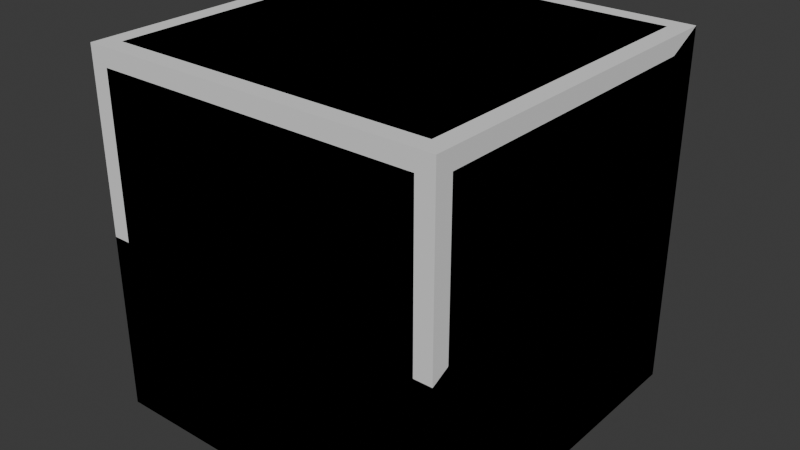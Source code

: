 # Source: World-blocks.blend  (saved by Blender 5.2.44; exported with 4.5.12 LTS)
import bpy
from mathutils import Matrix  # noqa: F401  (used for matrix-valued properties, if any)

bpy.ops.wm.read_factory_settings(use_empty=True)
scene = bpy.context.scene
scene.name = 'Scene'

# ---- world
world_world = bpy.data.worlds.new('World'); scene.world = world_world
world_world.use_nodes = True; world_world.node_tree.nodes.clear()
_N = world_world.node_tree.nodes; _L = world_world.node_tree.links
n0 = _N.new('ShaderNodeOutputWorld'); n0.name = 'World Output'; n0.location = (200, 100)
n1 = _N.new('ShaderNodeBackground'); n1.name = 'Background'; n1.location = (-200, 100)
n1.inputs[0].default_value = (0.05088, 0.05088, 0.05088, 1.0)
_L.new(n1.outputs[0], n0.inputs[0])
n0.is_active_output = True
world_world.color = (0.05088, 0.05088, 0.05088)
world_world.sun_shadow_jitter_overblur = 0.0

# ---- meshes
me_cube_003 = bpy.data.meshes.new('Cube.003')
me_cube_003.from_pydata([(-0.9, -1.0, -1.0), (-1.0, -0.7586, -0.9), (-1.0, 0.9, -0.9), (-0.9, 1.0, -1.0), (-1.0, 0.9, 0.7586), (-0.9, 1.0, 1.0), (1.0, -0.7586, -0.9), (0.9, -1.0, -1.0), (1.0, 0.9, -0.9), (0.9, 1.0, -1.0), (1.0, 0.9, 0.7586), (0.9, 1.0, 1.0)], [], [(3, 0, 1, 2), (5, 3, 2, 4), (10, 8, 9, 11), (7, 9, 8, 6), (6, 10, 11, 7), (0, 5, 4, 1), (2, 1, 4), (11, 5, 0, 7), (3, 9, 7, 0), (3, 5, 11, 9), (10, 6, 8)])
_uv = me_cube_003.uv_layers.new(name='UVMap')
_uv.uv.foreach_set('vector', [0.375, 0.2583, 0.1344, 0.75, 0.1677, 0.6896, 0.375, 0.275, 0.625, 0.2625, 0.375, 0.2583, 0.375, 0.275, 0.5823, 0.275, 0.5948, 0.5125, 0.3875, 0.5125, 0.3687, 0.4938, 0.625, 0.4875, 0.3625, 0.75, 0.3687, 0.4938, 0.3875, 0.5125, 0.3875, 0.7198, 0.3875, 0.7198, 0.5948, 0.5125, 0.625, 0.4875, 0.3625, 0.75, 0.1344, 0.75, 0.625, 0.2625, 0.5823, 0.275, 0.1677, 0.6896, 0.375, 0.275, 0.1677, 0.6896, 0.5823, 0.275, 0.625, 0.4875, 0.625, 0.2625, 0.1344, 0.75, 0.3625, 0.75, 0.1375, 0.5, 0.3687, 0.4938, 0.3625, 0.75, 0.1344, 0.75, 0.375, 0.2583, 0.625, 0.2625, 0.625, 0.4875, 0.3687, 0.4938, 0.5948, 0.5125, 0.3875, 0.7198, 0.3875, 0.5125])
me_cube_003.update()
me_cube_004 = bpy.data.meshes.new('Cube.004')
me_cube_004.from_pydata([(-1.0, -1.0, -1.0), (-1.0, 1.0, -1.0), (-1.0, 1.0, 1.0), (1.0, -1.0, -1.0), (1.0, 1.0, -1.0), (1.0, 1.0, 1.0)], [], [(5, 3, 4), (1, 2, 5, 4), (5, 2, 0, 3), (1, 4, 3, 0), (1, 0, 2)])
_uv = me_cube_004.uv_layers.new(name='UVMap')
_uv.uv.foreach_set('vector', [0.625, 0.5, 0.375, 0.75, 0.375, 0.5, 0.375, 0.25, 0.625, 0.25, 0.625, 0.5, 0.375, 0.5, 0.625, 0.5, 0.625, 0.25, 0.125, 0.75, 0.375, 0.75, 0.125, 0.5, 0.375, 0.5, 0.375, 0.75, 0.125, 0.75, 0.375, 0.25, 0.125, 0.75, 0.625, 0.25])
me_cube_004.update()
me_cube_001 = bpy.data.meshes.new('Cube.001')
me_cube_001.from_pydata([(-0.9, -0.9, -1.0), (-0.9, -1.0, -0.9), (-1.0, -0.9, -0.9), (-0.9, -1.0, 0.9), (-0.9, -0.9, 1.0), (-1.0, -0.9, 0.9), (-0.9, 0.9, -1.0), (-1.0, 0.9, -0.9), (-0.9, 1.0, -0.9), (-0.9, 0.9, 1.0), (-0.9, 1.0, 0.9), (-1.0, 0.9, 0.9), (0.9, -0.9, -1.0), (1.0, -0.9, -0.9), (0.9, -1.0, -0.9), (0.9, -0.9, 1.0), (0.9, -1.0, 0.9), (1.0, -0.9, 0.9), (0.9, 0.9, -1.0), (0.9, 1.0, -0.9), (1.0, 0.9, -0.9), (0.9, 0.9, 1.0), (1.0, 0.9, 0.9), (0.9, 1.0, 0.9)], [], [(0, 1, 2), (3, 4, 5), (6, 7, 8), (9, 10, 11), (12, 13, 14), (15, 16, 17), (18, 19, 20), (21, 22, 23), (6, 0, 2, 7), (1, 3, 5, 2), (4, 9, 11, 5), (10, 8, 7, 11), (18, 6, 8, 19), (9, 21, 23, 10), (22, 20, 19, 23), (12, 18, 20, 13), (21, 15, 17, 22), (16, 14, 13, 17), (0, 12, 14, 1), (15, 4, 3, 16), (6, 18, 12, 0), (2, 5, 11, 7), (14, 16, 3, 1), (21, 9, 4, 15), (8, 10, 23, 19), (20, 22, 17, 13)])
_uv = me_cube_001.uv_layers.new(name='UVMap')
_uv.uv.foreach_set('vector', [0.1375, 0.7375, 0.1375, 0.75, 0.125, 0.7375, 0.6125, 0.0, 0.625, 0.0125, 0.6125, 0.0125, 0.1375, 0.5125, 0.125, 0.5125, 0.1375, 0.5, 0.625, 0.2458, 0.6125, 0.2594, 0.6125, 0.2375, 0.3625, 0.7375, 0.3844, 0.7375, 0.375, 0.7563, 0.6313, 0.75, 0.6125, 0.7625, 0.6125, 0.7406, 0.3625, 0.5125, 0.375, 0.4937, 0.3844, 0.5125, 0.6313, 0.5, 0.6125, 0.5094, 0.6125, 0.4875, 0.1375, 0.5125, 0.1375, 0.7375, 0.125, 0.7375, 0.125, 0.5125, 0.3875, 0.0, 0.6125, 0.0, 0.6125, 0.0125, 0.3875, 0.0125, 0.625, 0.0125, 0.625, 0.2458, 0.6125, 0.2375, 0.6125, 0.0125, 0.6125, 0.2594, 0.3875, 0.2625, 0.3875, 0.2375, 0.6125, 0.2375, 0.3625, 0.5125, 0.1375, 0.5125, 0.1375, 0.5, 0.375, 0.4937, 0.625, 0.2458, 0.6313, 0.5, 0.6125, 0.4875, 0.6125, 0.2594, 0.6125, 0.5094, 0.3844, 0.5125, 0.375, 0.4937, 0.6125, 0.4875, 0.3625, 0.7375, 0.3625, 0.5125, 0.3844, 0.5125, 0.3844, 0.7375, 0.6313, 0.5, 0.6313, 0.75, 0.6125, 0.7406, 0.6125, 0.5094, 0.6125, 0.7625, 0.375, 0.7563, 0.3844, 0.7375, 0.6125, 0.7406, 0.1375, 0.7375, 0.3625, 0.7375, 0.375, 0.7563, 0.1375, 0.75, 0.6313, 0.75, 0.625, 0.9875, 0.6125, 0.9875, 0.6125, 0.7625, 0.1375, 0.5125, 0.3625, 0.5125, 0.3625, 0.7375, 0.1375, 0.7375, 0.3875, 0.0125, 0.6125, 0.0125, 0.6125, 0.2375, 0.3875, 0.2375, 0.375, 0.7563, 0.6125, 0.7625, 0.6125, 0.9875, 0.3875, 0.9875, 0.6313, 0.5, 0.8625, 0.5125, 0.8625, 0.7375, 0.6313, 0.75, 0.3875, 0.2625, 0.6125, 0.2594, 0.6125, 0.4875, 0.375, 0.4937, 0.3844, 0.5125, 0.6125, 0.5094, 0.6125, 0.7406, 0.3844, 0.7375])
me_cube_001.update()
me_cube_002 = bpy.data.meshes.new('Cube.002')
me_cube_002.from_pydata([(-1.0, -1.0, -1.0), (-1.0, -1.0, 1.0), (-1.0, 1.0, -1.0), (-1.0, 1.0, 1.0), (1.0, -1.0, -1.0), (1.0, -1.0, 1.0), (1.0, 1.0, -1.0), (1.0, 1.0, 1.0)], [], [(0, 1, 3, 2), (2, 3, 7, 6), (6, 7, 5, 4), (4, 5, 1, 0), (2, 6, 4, 0), (7, 3, 1, 5)])
_uv = me_cube_002.uv_layers.new(name='UVMap')
_uv.uv.foreach_set('vector', [0.375, 0.0, 0.625, 0.0, 0.625, 0.25, 0.375, 0.25, 0.375, 0.25, 0.625, 0.25, 0.625, 0.5, 0.375, 0.5, 0.375, 0.5, 0.625, 0.5, 0.625, 0.75, 0.375, 0.75, 0.375, 0.75, 0.625, 0.75, 0.625, 1.0, 0.375, 1.0, 0.125, 0.5, 0.375, 0.5, 0.375, 0.75, 0.125, 0.75, 0.625, 0.5, 0.875, 0.5, 0.875, 0.75, 0.625, 0.75])
me_cube_002.update()
me_cube_005 = bpy.data.meshes.new('Cube.005')
me_cube_005.from_pydata([(-0.9, -1.0, -1.0), (-1.0, -0.9, -0.9), (-0.9, -1.0, 0.0), (-1.0, -0.9, -0.0618), (-1.0, 0.9, -0.9), (-0.9, 1.0, -1.0), (-0.9, 1.0, 1.0), (-1.0, 0.9, 0.8382), (1.0, -0.9, -0.9), (0.9, -1.0, -1.0), (0.9, -1.0, 0.0), (1.0, -0.9, -0.0618), (1.0, 0.9, -0.9), (0.9, 1.0, -1.0), (1.0, 0.9, 0.8382), (0.9, 1.0, 1.0)], [], [(5, 0, 1, 4), (0, 2, 3, 1), (2, 6, 7, 3), (6, 5, 4, 7), (14, 12, 13, 15), (9, 13, 12, 8), (15, 10, 11, 14), (10, 9, 8, 11), (5, 13, 9, 0), (1, 3, 7, 4), (9, 10, 2, 0), (15, 6, 2, 10), (5, 6, 15, 13), (12, 14, 11, 8)])
_uv = me_cube_005.uv_layers.new(name='UVMap')
_uv.uv.foreach_set('vector', [0.375, 0.2583, 0.375, 0.0, 0.3976, 0.0125, 0.3891, 0.2375, 0.375, 0.0, 0.625, 0.0, 0.6016, 0.0125, 0.3976, 0.0125, 0.625, 0.0, 0.625, 0.2583, 0.6102, 0.2375, 0.6016, 0.0125, 0.625, 0.2583, 0.375, 0.2583, 0.3891, 0.2375, 0.6102, 0.2375, 0.6102, 0.5125, 0.3891, 0.5125, 0.3687, 0.4937, 0.6313, 0.4937, 0.3687, 0.7563, 0.3687, 0.4937, 0.3891, 0.5125, 0.3976, 0.7375, 0.6313, 0.4937, 0.6313, 0.7563, 0.6016, 0.7375, 0.6102, 0.5125, 0.6313, 0.7563, 0.3687, 0.7563, 0.3976, 0.7375, 0.6016, 0.7375, 0.1375, 0.5, 0.3687, 0.4937, 0.3687, 0.7563, 0.1375, 0.75, 0.3976, 0.0125, 0.6016, 0.0125, 0.6102, 0.2375, 0.3891, 0.2375, 0.3687, 0.7563, 0.6313, 0.7563, 0.625, 0.9875, 0.375, 0.9875, 0.6313, 0.4937, 0.8625, 0.5, 0.8625, 0.75, 0.6313, 0.7563, 0.375, 0.2583, 0.625, 0.2583, 0.6313, 0.4937, 0.3687, 0.4937, 0.3891, 0.5125, 0.6102, 0.5125, 0.6016, 0.7375, 0.3976, 0.7375])
me_cube_005.update()
me_cube_006 = bpy.data.meshes.new('Cube.006')
me_cube_006.from_pydata([(-1.0, -1.0, -1.0), (-1.0, -1.0, 0.0), (-1.0, 1.0, -1.0), (-1.0, 1.0, 1.0), (1.0, -1.0, -1.0), (1.0, -1.0, 0.0), (1.0, 1.0, -1.0), (1.0, 1.0, 1.0)], [], [(0, 1, 3, 2), (2, 3, 7, 6), (6, 7, 5, 4), (4, 5, 1, 0), (2, 6, 4, 0), (7, 3, 1, 5)])
_uv = me_cube_006.uv_layers.new(name='UVMap')
_uv.uv.foreach_set('vector', [0.375, 0.0, 0.625, 0.0, 0.625, 0.25, 0.375, 0.25, 0.375, 0.25, 0.625, 0.25, 0.625, 0.5, 0.375, 0.5, 0.375, 0.5, 0.625, 0.5, 0.625, 0.75, 0.375, 0.75, 0.375, 0.75, 0.625, 0.75, 0.625, 1.0, 0.375, 1.0, 0.125, 0.5, 0.375, 0.5, 0.375, 0.75, 0.125, 0.75, 0.625, 0.5, 0.875, 0.5, 0.875, 0.75, 0.625, 0.75])
me_cube_006.update()
me_cube_007 = bpy.data.meshes.new('Cube.007')
me_cube_007.from_pydata([(-0.9, -1.0, -1.0), (-1.0, -0.5764, -0.9), (-1.0, 0.9, -0.9), (-0.9, 1.0, -1.0), (-1.0, 0.9, -0.1618), (-0.9, 1.0, 0.0), (1.0, -0.5764, -0.9), (0.9, -1.0, -1.0), (1.0, 0.9, -0.9), (0.9, 1.0, -1.0), (1.0, 0.9, -0.1618), (0.9, 1.0, 0.0)], [], [(3, 0, 1, 2), (5, 3, 2, 4), (10, 8, 9, 11), (7, 9, 8, 6), (11, 7, 6, 10), (4, 1, 0, 5), (2, 1, 4), (11, 5, 0, 7), (3, 9, 7, 0), (3, 5, 11, 9), (8, 10, 6)])
_uv = me_cube_007.uv_layers.new(name='UVMap')
_uv.uv.foreach_set('vector', [0.375, 0.2583, 0.1344, 0.75, 0.203, 0.6441, 0.3875, 0.275, 0.625, 0.2625, 0.375, 0.2583, 0.3875, 0.275, 0.572, 0.275, 0.5845, 0.5125, 0.4, 0.5125, 0.3687, 0.4937, 0.625, 0.4875, 0.3625, 0.75, 0.3687, 0.4937, 0.4, 0.5125, 0.4, 0.697, 0.625, 0.4875, 0.3625, 0.75, 0.4, 0.697, 0.5845, 0.5125, 0.572, 0.275, 0.203, 0.6441, 0.1344, 0.75, 0.625, 0.2625, 0.3875, 0.275, 0.203, 0.6441, 0.572, 0.275, 0.625, 0.4875, 0.625, 0.2625, 0.1344, 0.75, 0.3625, 0.75, 0.1375, 0.5, 0.3687, 0.4937, 0.3625, 0.75, 0.1344, 0.75, 0.375, 0.2583, 0.625, 0.2625, 0.625, 0.4875, 0.3687, 0.4937, 0.4, 0.5125, 0.5845, 0.5125, 0.4, 0.697])
me_cube_007.update()
me_cube_008 = bpy.data.meshes.new('Cube.008')
me_cube_008.from_pydata([(-1.0, -1.0, -1.0), (-1.0, 1.0, -1.0), (-1.0, 1.0, 0.0), (1.0, -1.0, -1.0), (1.0, 1.0, -1.0), (1.0, 1.0, 0.0)], [], [(4, 5, 3), (1, 2, 5, 4), (5, 2, 0, 3), (1, 4, 3, 0), (1, 0, 2)])
_uv = me_cube_008.uv_layers.new(name='UVMap')
_uv.uv.foreach_set('vector', [0.375, 0.5, 0.625, 0.5, 0.375, 0.75, 0.375, 0.25, 0.625, 0.25, 0.625, 0.5, 0.375, 0.5, 0.625, 0.5, 0.625, 0.25, 0.125, 0.75, 0.375, 0.75, 0.125, 0.5, 0.375, 0.5, 0.375, 0.75, 0.125, 0.75, 0.375, 0.25, 0.125, 0.75, 0.625, 0.25])
me_cube_008.update()
me_cube_009 = bpy.data.meshes.new('Cube.009')
me_cube_009.from_pydata([(-0.9, -0.9, -1.0), (-0.9, -1.0, -0.9), (-1.0, -0.9, -0.9), (-0.9, -1.0, -0.1), (-0.9, -0.9, 0.0), (-1.0, -0.9, -0.1), (-0.9, 0.9, -1.0), (-1.0, 0.9, -0.9), (-0.9, 1.0, -0.9), (-0.9, 0.9, 0.0), (-0.9, 1.0, -0.1), (-1.0, 0.9, -0.1), (0.9, -0.9, -1.0), (1.0, -0.9, -0.9), (0.9, -1.0, -0.9), (0.9, -0.9, 0.0), (0.9, -1.0, -0.1), (1.0, -0.9, -0.1), (0.9, 0.9, -1.0), (0.9, 1.0, -0.9), (1.0, 0.9, -0.9), (0.9, 0.9, 0.0), (1.0, 0.9, -0.1), (0.9, 1.0, -0.1)], [], [(0, 1, 2), (3, 4, 5), (6, 7, 8), (9, 10, 11), (12, 13, 14), (15, 16, 17), (18, 19, 20), (21, 22, 23), (6, 0, 2, 7), (1, 3, 5, 2), (4, 9, 11, 5), (10, 8, 7, 11), (18, 6, 8, 19), (9, 21, 23, 10), (22, 20, 19, 23), (12, 18, 20, 13), (21, 15, 17, 22), (16, 14, 13, 17), (0, 12, 14, 1), (15, 4, 3, 16), (6, 18, 12, 0), (2, 5, 11, 7), (14, 16, 3, 1), (21, 9, 4, 15), (8, 10, 23, 19), (20, 22, 17, 13)])
_uv = me_cube_009.uv_layers.new(name='UVMap')
_uv.uv.foreach_set('vector', [0.1375, 0.7375, 0.1375, 0.75, 0.125, 0.7375, 0.6, 0.0, 0.625, 0.0125, 0.6, 0.0125, 0.1375, 0.5125, 0.125, 0.5125, 0.1375, 0.5, 0.625, 0.2458, 0.6, 0.2594, 0.6, 0.2375, 0.3625, 0.7375, 0.3937, 0.7375, 0.3812, 0.7563, 0.6313, 0.75, 0.6, 0.7625, 0.6, 0.7406, 0.3625, 0.5125, 0.3812, 0.4938, 0.3937, 0.5125, 0.6313, 0.5, 0.6, 0.5094, 0.6, 0.4875, 0.1375, 0.5125, 0.1375, 0.7375, 0.125, 0.7375, 0.125, 0.5125, 0.4, 0.0, 0.6, 0.0, 0.6, 0.0125, 0.4, 0.0125, 0.625, 0.0125, 0.625, 0.2458, 0.6, 0.2375, 0.6, 0.0125, 0.6, 0.2594, 0.4, 0.2625, 0.4, 0.2375, 0.6, 0.2375, 0.3625, 0.5125, 0.1375, 0.5125, 0.1375, 0.5, 0.3812, 0.4938, 0.625, 0.2458, 0.6313, 0.5, 0.6, 0.4875, 0.6, 0.2594, 0.6, 0.5094, 0.3937, 0.5125, 0.3812, 0.4938, 0.6, 0.4875, 0.3625, 0.7375, 0.3625, 0.5125, 0.3937, 0.5125, 0.3937, 0.7375, 0.6313, 0.5, 0.6313, 0.75, 0.6, 0.7406, 0.6, 0.5094, 0.6, 0.7625, 0.3812, 0.7563, 0.3937, 0.7375, 0.6, 0.7406, 0.1375, 0.7375, 0.3625, 0.7375, 0.3812, 0.7563, 0.1375, 0.75, 0.6313, 0.75, 0.625, 0.9875, 0.6, 0.9875, 0.6, 0.7625, 0.1375, 0.5125, 0.3625, 0.5125, 0.3625, 0.7375, 0.1375, 0.7375, 0.4, 0.0125, 0.6, 0.0125, 0.6, 0.2375, 0.4, 0.2375, 0.3812, 0.7563, 0.6, 0.7625, 0.6, 0.9875, 0.4, 0.9875, 0.6313, 0.5, 0.8625, 0.5125, 0.8625, 0.7375, 0.6313, 0.75, 0.4, 0.2625, 0.6, 0.2594, 0.6, 0.4875, 0.3812, 0.4938, 0.3937, 0.5125, 0.6, 0.5094, 0.6, 0.7406, 0.3937, 0.7375])
me_cube_009.update()
me_cube_010 = bpy.data.meshes.new('Cube.010')
me_cube_010.from_pydata([(-1.0, -1.0, -1.0), (-1.0, -1.0, 0.0), (-1.0, 1.0, -1.0), (-1.0, 1.0, 0.0), (1.0, -1.0, -1.0), (1.0, -1.0, 0.0), (1.0, 1.0, -1.0), (1.0, 1.0, 0.0)], [], [(0, 1, 3, 2), (2, 3, 7, 6), (6, 7, 5, 4), (4, 5, 1, 0), (2, 6, 4, 0), (7, 3, 1, 5)])
_uv = me_cube_010.uv_layers.new(name='UVMap')
_uv.uv.foreach_set('vector', [0.375, 0.0, 0.625, 0.0, 0.625, 0.25, 0.375, 0.25, 0.375, 0.25, 0.625, 0.25, 0.625, 0.5, 0.375, 0.5, 0.375, 0.5, 0.625, 0.5, 0.625, 0.75, 0.375, 0.75, 0.375, 0.75, 0.625, 0.75, 0.625, 1.0, 0.375, 1.0, 0.125, 0.5, 0.375, 0.5, 0.375, 0.75, 0.125, 0.75, 0.625, 0.5, 0.875, 0.5, 0.875, 0.75, 0.625, 0.75])
me_cube_010.update()

# ---- objects
ob_ramp1to1 = bpy.data.objects.new('Ramp1to1', me_cube_003)
ob_ramp1to1_colonly = bpy.data.objects.new('Ramp1to1-colonly', me_cube_004)
ob_cube = bpy.data.objects.new('Cube', me_cube_001)
ob_cube_colonly = bpy.data.objects.new('Cube-colonly', me_cube_002)
ob_ramp1toh = bpy.data.objects.new('Ramp1toh', me_cube_005)
ob_ramp1toh_colonly = bpy.data.objects.new('Ramp1toh-colonly', me_cube_006)
ob_ramphto0 = bpy.data.objects.new('Ramphto0', me_cube_007)
ob_ramphto0_colonly = bpy.data.objects.new('Ramphto0-colonly', me_cube_008)
ob_slab = bpy.data.objects.new('Slab', me_cube_009)
ob_slab_colonly = bpy.data.objects.new('Slab-colonly', me_cube_010)

# ---- transforms, parenting, visibility, modifiers, constraints
ob_ramp1to1.location = (0.0, 0.0, 0.0)
ob_ramp1to1.scale = (0.5, 0.5, 0.5)
ob_ramp1to1_colonly.parent = ob_ramp1to1
ob_ramp1to1_colonly.location = (0.0, 0.0, 0.0)
ob_cube.location = (0.0, 0.0, 0.0)
ob_cube.scale = (0.5, 0.5, 0.5)
ob_cube_colonly.parent = ob_cube
ob_cube_colonly.location = (0.0, 0.0, 0.0)
ob_ramp1toh.location = (0.0, 0.0, 0.0)
ob_ramp1toh.scale = (0.5, 0.5, 0.5)
ob_ramp1toh_colonly.parent = ob_ramp1toh
ob_ramp1toh_colonly.location = (0.0, 0.0, 0.0)
ob_ramphto0.location = (0.0, 0.0, 0.0)
ob_ramphto0.scale = (0.5, 0.5, 0.5)
ob_ramphto0_colonly.parent = ob_ramphto0
ob_ramphto0_colonly.location = (0.0, 0.0, 0.0)
ob_slab.location = (0.0, 0.0, 0.0)
ob_slab.scale = (0.5, 0.5, 0.5)
ob_slab_colonly.parent = ob_slab
ob_slab_colonly.location = (0.0, 0.0, 0.0)

# ---- collection membership
scene.collection.objects.link(ob_ramp1to1)
scene.collection.objects.link(ob_ramp1to1_colonly)
scene.collection.objects.link(ob_cube)
scene.collection.objects.link(ob_cube_colonly)
scene.collection.objects.link(ob_ramp1toh)
scene.collection.objects.link(ob_ramp1toh_colonly)
scene.collection.objects.link(ob_ramphto0)
scene.collection.objects.link(ob_ramphto0_colonly)
scene.collection.objects.link(ob_slab)
scene.collection.objects.link(ob_slab_colonly)

# ---- scene / render settings (as saved in the file)
scene.frame_start = 1; scene.frame_end = 250; scene.frame_set(1)
scene.render.engine = 'BLENDER_EEVEE_NEXT'
scene.render.bake_bias = 0.0
scene.render.bake_samples = 0
scene.render.compositor_device = 'GPU'
scene.eevee.use_volume_custom_range = False
scene.eevee.fast_gi_thickness_near = 0.1
scene.eevee.fast_gi_thickness_far = 0.0
scene.eevee.ray_tracing_options.screen_trace_thickness = 0.1
bpy.context.view_layer.update()

# ---- added for rendering (the .blend has no active camera and no usable light): camera, sun
cam_auto = bpy.data.cameras.new('AutoCamera')
cam_auto.lens = 50.0
cam_auto.sensor_width = 36.0
cam_auto.clip_end = 1000.0
ob_auto_camera = bpy.data.objects.new('AutoCamera', cam_auto)
scene.collection.objects.link(ob_auto_camera)
ob_auto_camera.location = (1.60254, -1.92304, 1.28203)
ob_auto_camera.rotation_euler = (1.09748, -7.21219e-08, 0.694738)
scene.camera = ob_auto_camera
light_auto_sun = bpy.data.lights.new('AutoSun', 'SUN')
light_auto_sun.energy = 3.0
light_auto_sun.angle = 0.0523599
ob_auto_sun = bpy.data.objects.new('AutoSun', light_auto_sun)
scene.collection.objects.link(ob_auto_sun)
ob_auto_sun.rotation_euler = (0.872665, 0.174533, 0.523599)
bpy.context.view_layer.update()
